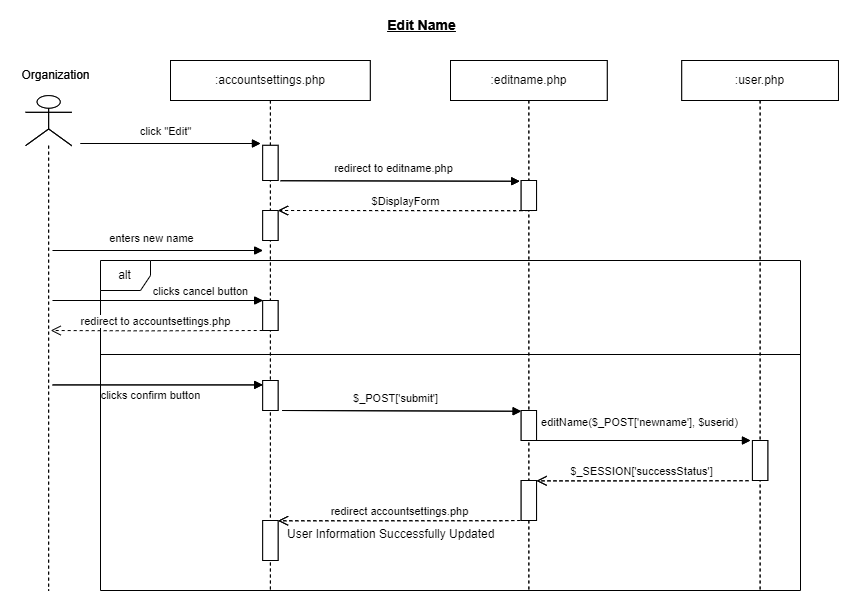

The diagram above was exported from draw.io. Its source (the exported page's mxGraphModel, read from the mxfile embedded in the PNG):
<mxGraphModel dx="1518" dy="740" grid="1" gridSize="10" guides="1" tooltips="1" connect="1" arrows="1" fold="1" page="1" pageScale="1" pageWidth="1169" pageHeight="827" math="0" shadow="0">
  <root>
    <mxCell id="0" />
    <mxCell id="1" parent="0" />
    <mxCell id="2" value="alt" style="shape=umlFrame;whiteSpace=wrap;html=1;width=50;height=30;" vertex="1" parent="1">
      <mxGeometry x="220" y="350" width="700" height="330" as="geometry" />
    </mxCell>
    <mxCell id="3" value=":user.php" style="shape=umlLifeline;perimeter=lifelinePerimeter;whiteSpace=wrap;html=1;container=0;collapsible=0;recursiveResize=0;outlineConnect=0;" vertex="1" parent="1">
      <mxGeometry x="801.25" y="150" width="156.72" height="530" as="geometry" />
    </mxCell>
    <mxCell id="4" value="click &quot;Edit&quot;" style="html=1;verticalAlign=bottom;endArrow=block;rounded=0;elbow=vertical;" edge="1" parent="1">
      <mxGeometry x="-0.0586" y="3" width="80" relative="1" as="geometry">
        <mxPoint x="200" y="233" as="sourcePoint" />
        <mxPoint x="380" y="233" as="targetPoint" />
        <mxPoint as="offset" />
      </mxGeometry>
    </mxCell>
    <mxCell id="5" value="" style="shape=umlLifeline;participant=umlActor;perimeter=lifelinePerimeter;whiteSpace=wrap;html=1;container=0;collapsible=0;recursiveResize=0;verticalAlign=top;spacingTop=36;outlineConnect=0;fontFamily=Helvetica;fontSize=12;fontColor=default;align=center;strokeColor=default;fillColor=default;size=50;" vertex="1" parent="1">
      <mxGeometry x="145.1" y="185.14" width="46.09" height="494.86" as="geometry" />
    </mxCell>
    <mxCell id="6" value="Organization" style="text;html=1;align=center;verticalAlign=middle;resizable=1;points=[];autosize=1;strokeColor=none;fillColor=none;container=0;movable=1;rotatable=1;deletable=1;editable=1;connectable=1;locked=0;" vertex="1" parent="1">
      <mxGeometry x="130.1" y="150" width="90" height="30" as="geometry" />
    </mxCell>
    <mxCell id="7" value=":accountsettings.php" style="shape=umlLifeline;perimeter=lifelinePerimeter;whiteSpace=wrap;html=1;container=0;collapsible=0;recursiveResize=0;outlineConnect=0;" vertex="1" parent="1">
      <mxGeometry x="290" y="150" width="199.75" height="530" as="geometry" />
    </mxCell>
    <mxCell id="8" value="" style="html=1;points=[];perimeter=orthogonalPerimeter;container=0;" vertex="1" parent="1">
      <mxGeometry x="382.19" y="300" width="15.37" height="30" as="geometry" />
    </mxCell>
    <mxCell id="9" value="redirect accountsettings.php" style="html=1;verticalAlign=bottom;endArrow=open;dashed=1;endSize=8;rounded=0;elbow=vertical;" edge="1" parent="1">
      <mxGeometry x="0.0035" relative="1" as="geometry">
        <mxPoint x="639.8324683382916" y="609.9999568965517" as="sourcePoint" />
        <mxPoint x="397.5625966850829" y="610.28" as="targetPoint" />
        <mxPoint as="offset" />
        <Array as="points">
          <mxPoint x="619.8574407139822" y="610.1886251486325" />
        </Array>
      </mxGeometry>
    </mxCell>
    <mxCell id="10" value="" style="html=1;points=[];perimeter=orthogonalPerimeter;container=0;" vertex="1" parent="1">
      <mxGeometry x="382.19" y="234.83" width="15.37" height="35.17" as="geometry" />
    </mxCell>
    <mxCell id="11" value="editName($_POST['newname'], $userid)" style="html=1;verticalAlign=bottom;endArrow=block;rounded=0;" edge="1" parent="1">
      <mxGeometry x="-0.0015" y="9" width="80" relative="1" as="geometry">
        <mxPoint x="650" y="530" as="sourcePoint" />
        <mxPoint x="870" y="530" as="targetPoint" />
        <mxPoint as="offset" />
      </mxGeometry>
    </mxCell>
    <mxCell id="12" value=":editname.php" style="shape=umlLifeline;perimeter=lifelinePerimeter;whiteSpace=wrap;html=1;container=0;collapsible=0;recursiveResize=0;outlineConnect=0;" vertex="1" parent="1">
      <mxGeometry x="570" y="150" width="156.72" height="530" as="geometry" />
    </mxCell>
    <mxCell id="13" value="&lt;font style=&quot;font-size: 14px;&quot;&gt;&lt;b&gt;&lt;u&gt;Edit Name&lt;/u&gt;&lt;/b&gt;&lt;/font&gt;" style="text;html=1;align=center;verticalAlign=middle;resizable=0;points=[];autosize=1;strokeColor=none;fillColor=none;" vertex="1" parent="1">
      <mxGeometry x="495.56000000000006" y="100" width="90" height="30" as="geometry" />
    </mxCell>
    <mxCell id="14" value="redirect to editname.php" style="html=1;verticalAlign=bottom;endArrow=block;rounded=0;elbow=vertical;entryX=-0.096;entryY=0.025;entryDx=0;entryDy=0;entryPerimeter=0;" edge="1" target="15" parent="1">
      <mxGeometry x="-0.0586" y="3" width="80" relative="1" as="geometry">
        <mxPoint x="400" y="270.24" as="sourcePoint" />
        <mxPoint x="612.45" y="270.00195005945307" as="targetPoint" />
        <mxPoint as="offset" />
      </mxGeometry>
    </mxCell>
    <mxCell id="15" value="" style="html=1;points=[];perimeter=orthogonalPerimeter;container=0;" vertex="1" parent="1">
      <mxGeometry x="640.67" y="270" width="15.37" height="30" as="geometry" />
    </mxCell>
    <mxCell id="16" value="$DisplayForm" style="html=1;verticalAlign=bottom;endArrow=open;dashed=1;endSize=8;rounded=0;elbow=vertical;" edge="1" parent="1">
      <mxGeometry x="0.0017" relative="1" as="geometry">
        <mxPoint x="653.6024683382915" y="299.9999568965517" as="sourcePoint" />
        <mxPoint x="397.56000000000006" y="300" as="targetPoint" />
        <mxPoint as="offset" />
        <Array as="points">
          <mxPoint x="633.6274407139821" y="300.1886251486326" />
        </Array>
      </mxGeometry>
    </mxCell>
    <mxCell id="17" value="enters new name" style="html=1;verticalAlign=bottom;endArrow=block;rounded=0;elbow=vertical;" edge="1" parent="1">
      <mxGeometry x="-0.0586" y="3" width="80" relative="1" as="geometry">
        <mxPoint x="172.19" y="340" as="sourcePoint" />
        <mxPoint x="382.19" y="340" as="targetPoint" />
        <mxPoint as="offset" />
      </mxGeometry>
    </mxCell>
    <mxCell id="18" value="clicks confirm button" style="html=1;verticalAlign=bottom;endArrow=block;rounded=0;elbow=vertical;" edge="1" parent="1">
      <mxGeometry x="-0.0685" y="-20" width="80" relative="1" as="geometry">
        <mxPoint x="172.19" y="474.41" as="sourcePoint" />
        <mxPoint x="382.19" y="474.41" as="targetPoint" />
        <mxPoint as="offset" />
      </mxGeometry>
    </mxCell>
    <mxCell id="19" value="" style="html=1;points=[];perimeter=orthogonalPerimeter;container=0;" vertex="1" parent="1">
      <mxGeometry x="382.19" y="470" width="15.37" height="30" as="geometry" />
    </mxCell>
    <mxCell id="20" value="$_POST['submit']" style="html=1;verticalAlign=bottom;endArrow=block;rounded=0;elbow=vertical;entryX=-0.096;entryY=0.025;entryDx=0;entryDy=0;entryPerimeter=0;" edge="1" parent="1">
      <mxGeometry x="-0.0586" y="3" width="80" relative="1" as="geometry">
        <mxPoint x="401.6700000000001" y="500" as="sourcePoint" />
        <mxPoint x="640.67" y="500.76" as="targetPoint" />
        <mxPoint as="offset" />
      </mxGeometry>
    </mxCell>
    <mxCell id="21" value="" style="html=1;points=[];perimeter=orthogonalPerimeter;container=0;" vertex="1" parent="1">
      <mxGeometry x="640.67" y="500" width="15.37" height="30" as="geometry" />
    </mxCell>
    <mxCell id="22" value="clicks cancel button" style="html=1;verticalAlign=bottom;endArrow=block;rounded=0;elbow=vertical;" edge="1" parent="1">
      <mxGeometry x="0.4077" width="80" relative="1" as="geometry">
        <mxPoint x="172.19" y="390" as="sourcePoint" />
        <mxPoint x="382.19" y="390" as="targetPoint" />
        <mxPoint as="offset" />
      </mxGeometry>
    </mxCell>
    <mxCell id="23" value="" style="html=1;points=[];perimeter=orthogonalPerimeter;container=0;" vertex="1" parent="1">
      <mxGeometry x="871.93" y="530" width="15.37" height="40" as="geometry" />
    </mxCell>
    <mxCell id="24" value="" style="html=1;points=[];perimeter=orthogonalPerimeter;container=0;" vertex="1" parent="1">
      <mxGeometry x="640.67" y="570" width="15.37" height="40" as="geometry" />
    </mxCell>
    <mxCell id="25" value="$_SESSION['successStatus']" style="html=1;verticalAlign=bottom;endArrow=open;dashed=1;endSize=8;rounded=0;elbow=vertical;exitX=-0.256;exitY=1.005;exitDx=0;exitDy=0;exitPerimeter=0;" edge="1" source="23" target="24" parent="1">
      <mxGeometry x="0.012" relative="1" as="geometry">
        <mxPoint x="862.19" y="570" as="sourcePoint" />
        <mxPoint x="680" y="570" as="targetPoint" />
        <mxPoint as="offset" />
        <Array as="points">
          <mxPoint x="748.919365079365" y="570.3523424494649" />
        </Array>
      </mxGeometry>
    </mxCell>
    <mxCell id="26" value="" style="html=1;points=[];perimeter=orthogonalPerimeter;container=0;" vertex="1" parent="1">
      <mxGeometry x="382.18999999999994" y="610" width="15.37" height="40" as="geometry" />
    </mxCell>
    <mxCell id="27" value="User Information Successfully Updated" style="text;whiteSpace=wrap;html=1;" vertex="1" parent="1">
      <mxGeometry x="404.92999999999995" y="610" width="240" height="40" as="geometry" />
    </mxCell>
    <mxCell id="28" value="" style="line;strokeWidth=1;fillColor=none;align=left;verticalAlign=middle;spacingTop=-1;spacingLeft=3;spacingRight=3;rotatable=0;labelPosition=right;points=[];portConstraint=eastwest;strokeColor=inherit;" vertex="1" parent="1">
      <mxGeometry x="220.1" y="440" width="699.9" height="8" as="geometry" />
    </mxCell>
    <mxCell id="29" value="" style="html=1;points=[];perimeter=orthogonalPerimeter;container=0;" vertex="1" parent="1">
      <mxGeometry x="382.19" y="390" width="15.37" height="30" as="geometry" />
    </mxCell>
    <mxCell id="30" value=":user.php" style="shape=umlLifeline;perimeter=lifelinePerimeter;whiteSpace=wrap;html=1;container=0;collapsible=0;recursiveResize=0;outlineConnect=0;" vertex="1" parent="1">
      <mxGeometry x="801.25" y="150" width="156.72" height="530" as="geometry" />
    </mxCell>
    <mxCell id="31" value="click &quot;Edit&quot;" style="html=1;verticalAlign=bottom;endArrow=block;rounded=0;elbow=vertical;" edge="1" parent="1">
      <mxGeometry x="-0.0586" y="3" width="80" relative="1" as="geometry">
        <mxPoint x="200" y="233" as="sourcePoint" />
        <mxPoint x="380" y="233" as="targetPoint" />
        <mxPoint as="offset" />
      </mxGeometry>
    </mxCell>
    <mxCell id="32" value="" style="shape=umlLifeline;participant=umlActor;perimeter=lifelinePerimeter;whiteSpace=wrap;html=1;container=0;collapsible=0;recursiveResize=0;verticalAlign=top;spacingTop=36;outlineConnect=0;fontFamily=Helvetica;fontSize=12;fontColor=default;align=center;strokeColor=default;fillColor=default;size=50;" vertex="1" parent="1">
      <mxGeometry x="145.1" y="185.14" width="46.09" height="494.86" as="geometry" />
    </mxCell>
    <mxCell id="33" value="Organization" style="text;html=1;align=center;verticalAlign=middle;resizable=1;points=[];autosize=1;strokeColor=none;fillColor=none;container=0;movable=1;rotatable=1;deletable=1;editable=1;connectable=1;locked=0;" vertex="1" parent="1">
      <mxGeometry x="130.1" y="150" width="90" height="30" as="geometry" />
    </mxCell>
    <mxCell id="34" value=":accountsettings.php" style="shape=umlLifeline;perimeter=lifelinePerimeter;whiteSpace=wrap;html=1;container=0;collapsible=0;recursiveResize=0;outlineConnect=0;" vertex="1" parent="1">
      <mxGeometry x="290" y="150" width="199.75" height="530" as="geometry" />
    </mxCell>
    <mxCell id="35" value="" style="html=1;points=[];perimeter=orthogonalPerimeter;container=0;" vertex="1" parent="1">
      <mxGeometry x="382.19" y="300" width="15.37" height="30" as="geometry" />
    </mxCell>
    <mxCell id="36" value="redirect accountsettings.php" style="html=1;verticalAlign=bottom;endArrow=open;dashed=1;endSize=8;rounded=0;elbow=vertical;" edge="1" parent="1">
      <mxGeometry x="0.0035" relative="1" as="geometry">
        <mxPoint x="639.8324683382916" y="609.9999568965517" as="sourcePoint" />
        <mxPoint x="397.5625966850829" y="610.28" as="targetPoint" />
        <mxPoint as="offset" />
        <Array as="points">
          <mxPoint x="619.8574407139822" y="610.1886251486325" />
        </Array>
      </mxGeometry>
    </mxCell>
    <mxCell id="37" value="" style="html=1;points=[];perimeter=orthogonalPerimeter;container=0;" vertex="1" parent="1">
      <mxGeometry x="382.19" y="234.83" width="15.37" height="35.17" as="geometry" />
    </mxCell>
    <mxCell id="38" value="editName($_POST['newname'], $userid)" style="html=1;verticalAlign=bottom;endArrow=block;rounded=0;" edge="1" parent="1">
      <mxGeometry x="-0.0015" y="9" width="80" relative="1" as="geometry">
        <mxPoint x="650" y="530" as="sourcePoint" />
        <mxPoint x="870" y="530" as="targetPoint" />
        <mxPoint as="offset" />
      </mxGeometry>
    </mxCell>
    <mxCell id="39" value=":editname.php" style="shape=umlLifeline;perimeter=lifelinePerimeter;whiteSpace=wrap;html=1;container=0;collapsible=0;recursiveResize=0;outlineConnect=0;" vertex="1" parent="1">
      <mxGeometry x="570" y="150" width="156.72" height="530" as="geometry" />
    </mxCell>
    <mxCell id="40" value="&lt;font style=&quot;font-size: 14px;&quot;&gt;&lt;b&gt;&lt;u&gt;Edit Name&lt;/u&gt;&lt;/b&gt;&lt;/font&gt;" style="text;html=1;align=center;verticalAlign=middle;resizable=0;points=[];autosize=1;strokeColor=none;fillColor=none;" vertex="1" parent="1">
      <mxGeometry x="495.56000000000006" y="100" width="90" height="30" as="geometry" />
    </mxCell>
    <mxCell id="41" value="redirect to editname.php" style="html=1;verticalAlign=bottom;endArrow=block;rounded=0;elbow=vertical;entryX=-0.096;entryY=0.025;entryDx=0;entryDy=0;entryPerimeter=0;" edge="1" target="42" parent="1">
      <mxGeometry x="-0.0586" y="3" width="80" relative="1" as="geometry">
        <mxPoint x="400" y="270.24" as="sourcePoint" />
        <mxPoint x="612.45" y="270.00195005945307" as="targetPoint" />
        <mxPoint as="offset" />
      </mxGeometry>
    </mxCell>
    <mxCell id="42" value="" style="html=1;points=[];perimeter=orthogonalPerimeter;container=0;" vertex="1" parent="1">
      <mxGeometry x="640.67" y="270" width="15.37" height="30" as="geometry" />
    </mxCell>
    <mxCell id="43" value="$DisplayForm" style="html=1;verticalAlign=bottom;endArrow=open;dashed=1;endSize=8;rounded=0;elbow=vertical;" edge="1" parent="1">
      <mxGeometry x="0.0017" relative="1" as="geometry">
        <mxPoint x="653.6024683382915" y="299.9999568965517" as="sourcePoint" />
        <mxPoint x="397.56000000000006" y="300" as="targetPoint" />
        <mxPoint as="offset" />
        <Array as="points">
          <mxPoint x="633.6274407139821" y="300.1886251486326" />
        </Array>
      </mxGeometry>
    </mxCell>
    <mxCell id="44" value="enters new name" style="html=1;verticalAlign=bottom;endArrow=block;rounded=0;elbow=vertical;" edge="1" parent="1">
      <mxGeometry x="-0.0586" y="3" width="80" relative="1" as="geometry">
        <mxPoint x="172.19" y="340" as="sourcePoint" />
        <mxPoint x="382.19" y="340" as="targetPoint" />
        <mxPoint as="offset" />
      </mxGeometry>
    </mxCell>
    <mxCell id="45" value="clicks confirm button" style="html=1;verticalAlign=bottom;endArrow=block;rounded=0;elbow=vertical;" edge="1" parent="1">
      <mxGeometry x="-0.0685" y="-20" width="80" relative="1" as="geometry">
        <mxPoint x="172.19" y="474.41" as="sourcePoint" />
        <mxPoint x="382.19" y="474.41" as="targetPoint" />
        <mxPoint as="offset" />
      </mxGeometry>
    </mxCell>
    <mxCell id="46" value="" style="html=1;points=[];perimeter=orthogonalPerimeter;container=0;" vertex="1" parent="1">
      <mxGeometry x="382.19" y="470" width="15.37" height="30" as="geometry" />
    </mxCell>
    <mxCell id="47" value="$_POST['submit']" style="html=1;verticalAlign=bottom;endArrow=block;rounded=0;elbow=vertical;entryX=-0.096;entryY=0.025;entryDx=0;entryDy=0;entryPerimeter=0;" edge="1" parent="1">
      <mxGeometry x="-0.0586" y="3" width="80" relative="1" as="geometry">
        <mxPoint x="401.6700000000001" y="500" as="sourcePoint" />
        <mxPoint x="640.67" y="500.76" as="targetPoint" />
        <mxPoint as="offset" />
      </mxGeometry>
    </mxCell>
    <mxCell id="48" value="" style="html=1;points=[];perimeter=orthogonalPerimeter;container=0;" vertex="1" parent="1">
      <mxGeometry x="640.67" y="500" width="15.37" height="30" as="geometry" />
    </mxCell>
    <mxCell id="49" value="clicks cancel button" style="html=1;verticalAlign=bottom;endArrow=block;rounded=0;elbow=vertical;" edge="1" parent="1">
      <mxGeometry x="0.4077" width="80" relative="1" as="geometry">
        <mxPoint x="172.19" y="390" as="sourcePoint" />
        <mxPoint x="382.19" y="390" as="targetPoint" />
        <mxPoint as="offset" />
      </mxGeometry>
    </mxCell>
    <mxCell id="50" value="" style="html=1;points=[];perimeter=orthogonalPerimeter;container=0;" vertex="1" parent="1">
      <mxGeometry x="871.93" y="530" width="15.37" height="40" as="geometry" />
    </mxCell>
    <mxCell id="51" value="" style="html=1;points=[];perimeter=orthogonalPerimeter;container=0;" vertex="1" parent="1">
      <mxGeometry x="640.67" y="570" width="15.37" height="40" as="geometry" />
    </mxCell>
    <mxCell id="52" value="$_SESSION['successStatus']" style="html=1;verticalAlign=bottom;endArrow=open;dashed=1;endSize=8;rounded=0;elbow=vertical;exitX=-0.256;exitY=1.005;exitDx=0;exitDy=0;exitPerimeter=0;" edge="1" source="50" target="51" parent="1">
      <mxGeometry x="0.012" relative="1" as="geometry">
        <mxPoint x="862.19" y="570" as="sourcePoint" />
        <mxPoint x="680" y="570" as="targetPoint" />
        <mxPoint as="offset" />
        <Array as="points">
          <mxPoint x="748.919365079365" y="570.3523424494649" />
        </Array>
      </mxGeometry>
    </mxCell>
    <mxCell id="53" value="" style="html=1;points=[];perimeter=orthogonalPerimeter;container=0;" vertex="1" parent="1">
      <mxGeometry x="382.18999999999994" y="610" width="15.37" height="40" as="geometry" />
    </mxCell>
    <mxCell id="54" value="" style="line;strokeWidth=1;fillColor=none;align=left;verticalAlign=middle;spacingTop=-1;spacingLeft=3;spacingRight=3;rotatable=0;labelPosition=right;points=[];portConstraint=eastwest;strokeColor=inherit;" vertex="1" parent="1">
      <mxGeometry x="220.1" y="440" width="699.9" height="8" as="geometry" />
    </mxCell>
    <mxCell id="55" value="" style="html=1;points=[];perimeter=orthogonalPerimeter;container=0;" vertex="1" parent="1">
      <mxGeometry x="382.19" y="390" width="15.37" height="30" as="geometry" />
    </mxCell>
    <mxCell id="56" value="redirect to&amp;nbsp;accountsettings.php" style="html=1;verticalAlign=bottom;endArrow=open;dashed=1;endSize=8;rounded=0;elbow=vertical;exitX=-0.256;exitY=1.005;exitDx=0;exitDy=0;exitPerimeter=0;" edge="1" parent="1">
      <mxGeometry x="0.012" relative="1" as="geometry">
        <mxPoint x="382.19000000000005" y="420" as="sourcePoint" />
        <mxPoint x="170.19000000000005" y="420" as="targetPoint" />
        <mxPoint as="offset" />
        <Array as="points">
          <mxPoint x="263.10936507936503" y="420.3523424494649" />
        </Array>
      </mxGeometry>
    </mxCell>
  </root>
</mxGraphModel>